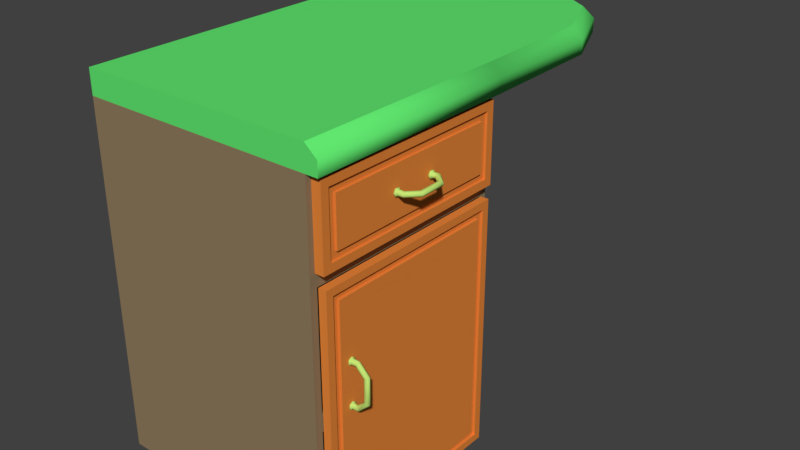 # Source: counter_edge.blend  (saved by Blender 2.79.0; exported with 4.5.12 LTS)
import bpy
from mathutils import Matrix  # noqa: F401  (used for matrix-valued properties, if any)

bpy.ops.wm.read_factory_settings(use_empty=True)
scene = bpy.context.scene
scene.name = 'Scene'

# ---- collections
col_collection_1 = bpy.data.collections.new('Collection 1'); scene.collection.children.link(col_collection_1)

# ---- materials (node trees are filled in below, after node groups)
mat_counterbottom = bpy.data.materials.new('counterbottom')
mat_counterbottom.alpha_threshold = 0.0
mat_counterbottom.use_transparent_shadow = False
mat_counterbottom.diffuse_color = (0.2809, 0.2023, 0.1138, 1.0)
mat_counterbottom.specular_color = (0.5, 0.5, 0.5)
mat_counterbottom.roughness = 0.5
mat_countertop = bpy.data.materials.new('countertop')
mat_countertop.alpha_threshold = 0.0
mat_countertop.use_transparent_shadow = False
mat_countertop.diffuse_color = (0.1189, 0.8, 0.1607, 1.0)
mat_countertop.specular_color = (0.5, 0.5, 0.5)
mat_countertop.roughness = 0.5
mat_countershelf = bpy.data.materials.new('countershelf')
mat_countershelf.alpha_threshold = 0.0
mat_countershelf.use_transparent_shadow = False
mat_countershelf.diffuse_color = (0.8, 0.2428, 0.04352, 1.0)
mat_countershelf.specular_color = (0.5, 0.5, 0.5)
mat_countershelf.roughness = 0.5
mat_handle = bpy.data.materials.new('handle')
mat_handle.alpha_threshold = 0.0
mat_handle.use_transparent_shadow = False
mat_handle.diffuse_color = (0.5478, 0.8, 0.1815, 1.0)
mat_handle.specular_color = (0.5, 0.5, 0.5)
mat_handle.roughness = 0.5

# ---- material node trees

# ---- world
world_world = bpy.data.worlds.new('World'); scene.world = world_world
world_world.color = (0.05088, 0.05088, 0.05088)
world_world.use_sun_shadow = False
world_world.sun_shadow_jitter_overblur = 0.0
world_world.cycles.sampling_method = 'MANUAL'

# ---- meshes
me_plane_014 = bpy.data.meshes.new('Plane.014')
me_plane_014.from_pydata([(-1.888, 1.705, 2.759e-07), (1.888, 1.589, 0.1348), (-1.888, -1.705, 2.759e-07), (1.888, -1.589, 0.1348), (-1.888, 1.705, 5.946), (1.888, 1.705, 5.946), (-1.888, -1.705, 5.946), (1.888, -1.705, 5.946), (-1.888, -1.705, 4.22), (-1.888, -1.705, 5.561), (1.888, -1.585, 5.462), (1.888, -1.585, 4.319), (1.888, 1.585, 4.319), (1.888, 1.585, 5.462), (-1.888, 1.705, 5.561), (-1.888, 1.705, 4.22), (1.888, -1.705, 5.561), (1.888, 1.705, 5.561), (-1.522, -1.585, 5.462), (-1.522, -1.585, 4.319), (-1.522, 1.585, 4.319), (-1.522, 1.585, 5.462), (-1.888, 1.705, 2.27), (-1.888, -1.705, 2.27), (1.888, -1.589, 2.012), (-1.888, 1.705, 2.009), (-1.888, -1.705, 2.009), (1.888, 1.705, 2.759e-07), (1.888, -1.705, 2.759e-07), (1.888, -1.705, 2.009), (1.888, 1.705, 2.27), (1.888, 1.705, 4.22), (1.888, -1.705, 4.22), (1.888, -1.705, 2.27), (1.888, 1.705, 2.009), (-1.522, -1.589, 2.268), (-1.522, 1.589, 2.268), (-1.522, -1.589, 2.012), (-1.522, 1.589, 2.012), (-1.522, 1.589, 0.1348), (-1.522, -1.589, 0.1348), (-1.522, 1.589, 4.083), (-1.522, -1.589, 4.083), (1.888, -1.589, 4.083), (1.888, 1.589, 4.083), (1.888, -1.589, 2.268), (1.888, 1.589, 2.268), (1.888, 1.589, 2.012), (2.08, 1.705, 5.779), (2.08, -1.705, 5.779), (2.08, 1.705, 5.561), (2.08, -1.705, 5.561), (1.85, 3.724, 5.946), (2.043, 3.724, 5.779), (2.043, 3.724, 5.561), (0.542, 5.265, 5.946), (0.6648, 5.413, 5.779), (0.6648, 5.413, 5.561), (-1.888, 5.325, 5.946), (-1.891, 5.517, 5.779), (-1.891, 5.517, 5.561), (1.462, 4.66, 5.946), (1.619, 4.734, 5.779), (1.619, 4.734, 5.561)], [], [(0, 27, 28, 2), (23, 8, 15, 22), (8, 9, 14, 15), (3, 40, 37, 24), (12, 20, 19, 11), (22, 15, 31, 30), (15, 14, 17, 31), (33, 32, 8, 23), (32, 16, 9, 8), (10, 16, 32, 11), (12, 31, 17, 13), (11, 32, 31, 12), (13, 17, 16, 10), (20, 21, 18, 19), (11, 19, 18, 10), (10, 18, 21, 13), (13, 21, 20, 12), (29, 33, 23, 26), (25, 22, 30, 34), (47, 46, 45, 24), (26, 23, 22, 25), (2, 26, 25, 0), (46, 36, 35, 45), (0, 25, 34, 27), (28, 29, 26, 2), (3, 28, 27, 1), (24, 29, 28, 3), (46, 30, 31, 44), (44, 31, 32, 43), (43, 32, 33, 45), (47, 34, 30, 46), (45, 33, 29, 24), (1, 27, 34, 47), (36, 41, 42, 35), (39, 38, 37, 40), (24, 37, 38, 47), (45, 35, 42, 43), (44, 41, 36, 46), (1, 39, 40, 3), (47, 38, 39, 1), (43, 42, 41, 44), (17, 50, 51, 16), (4, 6, 7, 5), (16, 7, 6, 9), (14, 4, 5, 17), (16, 51, 49, 7), (9, 6, 4, 14), (50, 48, 49, 51), (5, 48, 50, 17), (7, 49, 48, 5), (48, 53, 52, 5), (48, 50, 54, 53), (62, 56, 55, 61), (62, 63, 57, 56), (56, 59, 58, 55), (56, 57, 60, 59), (53, 54, 63, 62), (58, 59, 60, 14, 4), (53, 62, 61, 52), (4, 5, 52, 61), (55, 58, 4, 61), (54, 50, 63), (63, 50, 17, 57), (57, 17, 14, 60)])
me_plane_014.polygons.foreach_set('use_smooth', [0, 0, 0, 0, 0, 0, 0, 0, 0, 0, 0, 0, 0, 0, 0, 0, 0, 0, 0, 0, 0, 0, 0, 0, 0, 0, 0, 0, 0, 0, 0, 0, 0, 0, 0, 0, 0, 0, 0, 0, 0, 0, 0, 0, 0, 0, 0, 1, 0, 1, 1, 1, 1, 1, 1, 1, 1, 0, 1, 0, 0, 0, 0, 0])
me_plane_014.polygons.foreach_set('material_index', [0, 0, 0, 0, 0, 0, 0, 0, 0, 0, 0, 0, 0, 0, 0, 0, 0, 0, 0, 0, 0, 0, 0, 0, 0, 0, 0, 0, 0, 0, 0, 0, 0, 0, 0, 0, 0, 0, 0, 0, 0, 0, 1, 1, 1, 1, 1, 1, 1, 1, 1, 1, 1, 1, 1, 1, 1, 1, 1, 1, 1, 1, 1, 1])
me_plane_014.materials.append(mat_counterbottom)
me_plane_014.materials.append(mat_countertop)
me_plane_014.use_remesh_preserve_volume = False
me_plane_014.use_remesh_preserve_attributes = False
me_plane_014.use_mirror_vertex_groups = False
me_plane_014.update()
me_plane_018 = bpy.data.meshes.new('Plane.018')
me_plane_018.from_pydata([(0.2618, -1.641, -0.6217), (0.1576, -1.746, 0.6217), (0.1576, 1.746, 0.6217), (0.2618, 1.641, -0.6217), (2.047e-07, -1.537, -0.4126), (2.047e-07, -1.537, 0.4126), (2.047e-07, 1.537, 0.4126), (2.047e-07, 1.537, -0.4126), (2.047e-07, -1.8, -0.6759), (2.047e-07, -1.8, 0.6759), (2.047e-07, 1.8, 0.6759), (2.047e-07, 1.8, -0.6759), (2.047e-07, -1.662, -0.5382), (2.047e-07, -1.662, 0.5382), (2.047e-07, 1.662, 0.5382), (2.047e-07, 1.662, -0.5382), (0.03985, -1.662, -0.5382), (0.03985, -1.662, 0.5382), (0.03985, 1.662, 0.5382), (0.03985, 1.662, -0.5382), (0.03985, -1.537, -0.4126), (0.03985, -1.537, 0.4126), (0.03985, 1.537, 0.4126), (0.03985, 1.537, -0.4126), (0.1576, -1.8, -0.6759), (0.1576, -1.8, 0.6759), (0.1576, 1.8, 0.6759), (0.1576, 1.8, -0.6759), (3.801, -1.641, -0.6217), (3.905, -1.746, 0.6217), (3.905, 1.746, 0.6217), (3.801, 1.641, -0.6217), (0.1576, -1.746, -0.6217), (0.1576, 1.746, -0.6217), (3.905, -1.746, -0.6217), (3.905, 1.746, -0.6217), (0.2618, -1.641, 0.5713), (0.2618, 1.641, 0.5713), (3.801, -1.641, 0.5713), (3.801, 1.641, 0.5713), (-0.03808, -0.3917, -0.03943), (-0.03808, -0.3462, -0.03943), (-0.03808, -0.3234, 4.153e-07), (-0.03808, -0.3462, 0.03943), (-0.03808, -0.3917, 0.03943), (-0.03808, -0.4145, 4.193e-07), (-0.1391, -0.3917, -0.03943), (-0.1203, -0.3462, -0.03943), (-0.1109, -0.3234, 4.234e-07), (-0.1203, -0.3462, 0.03943), (-0.1391, -0.3917, 0.03943), (-0.1485, -0.4145, 4.316e-07), (-0.3142, -0.2173, -0.03943), (-0.2687, -0.1984, -0.03943), (-0.2459, -0.189, 4.384e-07), (-0.2687, -0.1984, 0.03943), (-0.3142, -0.2173, 0.03943), (-0.337, -0.2268, 4.526e-07), (-0.03808, 0.3917, -0.03943), (-0.03808, 0.3462, -0.03943), (-0.03808, 0.3234, 4.153e-07), (-0.03808, 0.3462, 0.03943), (-0.03808, 0.3917, 0.03943), (-0.03808, 0.4145, 4.193e-07), (-0.1391, 0.3917, -0.03943), (-0.1203, 0.3462, -0.03943), (-0.1109, 0.3234, 4.234e-07), (-0.1203, 0.3462, 0.03943), (-0.1391, 0.3917, 0.03943), (-0.1485, 0.4145, 4.316e-07), (-0.3142, 0.2173, -0.03943), (-0.2687, 0.1984, -0.03943), (-0.2459, 0.189, 4.384e-07), (-0.2687, 0.1984, 0.03943), (-0.3142, 0.2173, 0.03943), (-0.337, 0.2268, 4.526e-07), (-0.3142, -2.167e-07, -0.03943), (-0.2687, -2.152e-07, -0.03943), (-0.2459, -2.145e-07, 4.384e-07), (-0.2687, -2.152e-07, 0.03943), (-0.3142, -2.167e-07, 0.03943), (-0.337, -2.175e-07, 4.526e-07), (-0.02531, -0.4039, -0.06059), (-0.02531, -0.334, -0.06059), (-0.02531, -0.299, 4.117e-07), (-0.02531, -0.334, 0.06059), (-0.02531, -0.4039, 0.06059), (-0.02531, -0.4389, 4.179e-07), (-0.02531, 0.4039, -0.06059), (-0.02531, 0.334, -0.06059), (-0.02531, 0.299, 4.117e-07), (-0.02531, 0.334, 0.06059), (-0.02531, 0.4039, 0.06059), (-0.02531, 0.4389, 4.179e-07), (-0.003504, -0.4039, -0.06059), (-0.003504, -0.334, -0.06059), (-0.003504, -0.299, 4.093e-07), (-0.003504, -0.334, 0.06059), (-0.003504, -0.4039, 0.06059), (-0.003504, -0.4389, 4.154e-07), (-0.003504, 0.4039, -0.06059), (-0.003504, 0.334, -0.06059), (-0.003504, 0.299, 4.093e-07), (-0.003504, 0.334, 0.06059), (-0.003504, 0.4039, 0.06059), (-0.003504, 0.4389, 4.154e-07)], [], [(1, 29, 30, 2), (5, 6, 7, 4), (25, 26, 10, 9), (24, 25, 9, 8), (27, 24, 8, 11), (26, 27, 11, 10), (12, 8, 9, 13), (14, 10, 11, 15), (13, 9, 10, 14), (15, 11, 8, 12), (12, 16, 19, 15), (6, 22, 23, 7), (13, 17, 16, 12), (7, 23, 20, 4), (20, 16, 17, 21), (22, 18, 19, 23), (21, 17, 18, 22), (23, 19, 16, 20), (15, 19, 18, 14), (5, 21, 22, 6), (4, 20, 21, 5), (14, 18, 17, 13), (1, 25, 24, 32), (33, 27, 26, 2), (2, 26, 25, 1), (32, 24, 27, 33), (29, 34, 35, 30), (32, 34, 29, 1), (28, 38, 39, 31), (2, 30, 35, 33), (0, 32, 33, 3), (31, 35, 34, 28), (28, 34, 32, 0), (3, 33, 35, 31), (37, 39, 38, 36), (0, 36, 38, 28), (3, 37, 36, 0), (31, 39, 37, 3), (40, 45, 51, 46), (41, 40, 46, 47), (42, 41, 47, 48), (43, 42, 48, 49), (44, 43, 49, 50), (45, 44, 50, 51), (46, 51, 57, 52), (47, 46, 52, 53), (48, 47, 53, 54), (49, 48, 54, 55), (50, 49, 55, 56), (51, 50, 56, 57), (52, 57, 81, 76), (53, 52, 76, 77), (54, 53, 77, 78), (55, 54, 78, 79), (56, 55, 79, 80), (57, 56, 80, 81), (58, 64, 69, 63), (59, 65, 64, 58), (60, 66, 65, 59), (61, 67, 66, 60), (62, 68, 67, 61), (63, 69, 68, 62), (64, 70, 75, 69), (65, 71, 70, 64), (66, 72, 71, 65), (67, 73, 72, 66), (68, 74, 73, 67), (69, 75, 74, 68), (70, 76, 81, 75), (71, 77, 76, 70), (72, 78, 77, 71), (73, 79, 78, 72), (74, 80, 79, 73), (75, 81, 80, 74), (45, 87, 86, 44), (58, 88, 89, 59), (82, 94, 99, 87), (88, 100, 101, 89), (61, 91, 92, 62), (43, 85, 84, 42), (42, 84, 83, 41), (60, 90, 91, 61), (41, 83, 82, 40), (40, 82, 87, 45), (63, 93, 88, 58), (59, 89, 90, 60), (62, 92, 93, 63), (44, 86, 85, 43), (103, 102, 101, 100, 105, 104), (97, 98, 99, 94, 95, 96), (91, 103, 104, 92), (83, 95, 94, 82), (86, 98, 97, 85), (92, 104, 105, 93), (90, 102, 103, 91), (87, 99, 98, 86), (89, 101, 102, 90), (85, 97, 96, 84), (93, 105, 100, 88), (84, 96, 95, 83)])
me_plane_018.polygons.foreach_set('use_smooth', [0, 0, 0, 0, 0, 0, 0, 0, 0, 0, 0, 0, 0, 0, 0, 0, 0, 0, 0, 0, 0, 0, 0, 0, 0, 0, 0, 0, 0, 0, 0, 0, 0, 0, 0, 0, 0, 0, 1, 1, 1, 1, 1, 1, 1, 1, 1, 1, 1, 1, 1, 1, 1, 1, 1, 1, 1, 1, 1, 1, 1, 1, 1, 1, 1, 1, 1, 1, 1, 1, 1, 1, 1, 1, 1, 1, 1, 1, 1, 1, 1, 1, 1, 1, 1, 1, 1, 1, 1, 1, 1, 1, 1, 1, 1, 1, 1, 1, 1, 1])
me_plane_018.polygons.foreach_set('material_index', [0, 0, 0, 0, 0, 0, 0, 0, 0, 0, 0, 0, 0, 0, 0, 0, 0, 0, 0, 0, 0, 0, 0, 0, 0, 0, 0, 0, 0, 0, 0, 0, 0, 0, 0, 0, 0, 0, 1, 1, 1, 1, 1, 1, 1, 1, 1, 1, 1, 1, 1, 1, 1, 1, 1, 1, 1, 1, 1, 1, 1, 1, 1, 1, 1, 1, 1, 1, 1, 1, 1, 1, 1, 1, 1, 1, 1, 1, 1, 1, 1, 1, 1, 1, 1, 1, 1, 1, 1, 1, 1, 1, 1, 1, 1, 1, 1, 1, 1, 1])
me_plane_018.materials.append(mat_countershelf)
me_plane_018.materials.append(mat_handle)
me_plane_018.use_remesh_preserve_volume = False
me_plane_018.use_remesh_preserve_attributes = False
me_plane_018.use_mirror_vertex_groups = False
me_plane_018.update()
me_plane_016 = bpy.data.meshes.new('Plane.016')
me_plane_016.from_pydata([(0.0, 0.0, 1.678), (0.0, -3.536, 1.678), (0.0, -3.536, -2.75), (0.0, 0.0, -2.75), (-0.1372, -0.2433, -2.506), (-0.1372, -3.293, -2.506), (-0.1372, -3.293, 1.434), (-0.1372, -0.2433, 1.434), (-0.1372, 0.0, 1.678), (-0.1372, -3.536, 1.678), (-0.1372, -3.536, -2.75), (-0.1372, 0.0, -2.75), (-0.1372, -0.1283, 1.549), (-0.1372, -3.408, 1.549), (-0.1372, -3.408, -2.621), (-0.1372, -0.1283, -2.621), (-0.09149, -0.1283, 1.549), (-0.09149, -3.408, 1.549), (-0.09149, -3.408, -2.621), (-0.09149, -0.1283, -2.621), (-0.09149, -0.2433, 1.434), (-0.09149, -3.293, 1.434), (-0.09149, -3.293, -2.506), (-0.09149, -0.2433, -2.506), (-0.1625, -3.049, -1.48), (-0.1625, -3.049, -1.434), (-0.1625, -3.089, -1.412), (-0.1625, -3.128, -1.434), (-0.1625, -3.128, -1.48), (-0.1625, -3.089, -1.503), (-0.2635, -3.049, -1.48), (-0.2447, -3.049, -1.434), (-0.2353, -3.089, -1.412), (-0.2447, -3.128, -1.434), (-0.2635, -3.128, -1.48), (-0.2729, -3.089, -1.503), (-0.4387, -3.049, -1.305), (-0.3931, -3.049, -1.287), (-0.3704, -3.089, -1.277), (-0.3931, -3.128, -1.287), (-0.4387, -3.128, -1.305), (-0.4614, -3.089, -1.315), (-0.1625, -3.049, -0.6965), (-0.1625, -3.049, -0.742), (-0.1625, -3.089, -0.7648), (-0.1625, -3.128, -0.742), (-0.1625, -3.128, -0.6965), (-0.1625, -3.089, -0.6737), (-0.2635, -3.049, -0.6965), (-0.2447, -3.049, -0.742), (-0.2353, -3.089, -0.7648), (-0.2447, -3.128, -0.742), (-0.2635, -3.128, -0.6965), (-0.2729, -3.089, -0.6737), (-0.4387, -3.049, -0.8708), (-0.3931, -3.049, -0.8898), (-0.3704, -3.089, -0.8992), (-0.3931, -3.128, -0.8898), (-0.4387, -3.128, -0.8708), (-0.4614, -3.089, -0.8614), (-0.4387, -3.049, -1.088), (-0.3931, -3.049, -1.088), (-0.3704, -3.089, -1.088), (-0.3931, -3.128, -1.088), (-0.4387, -3.128, -1.088), (-0.4614, -3.089, -1.088), (-0.1498, -3.028, -1.492), (-0.1498, -3.028, -1.422), (-0.1498, -3.089, -1.387), (-0.1498, -3.149, -1.422), (-0.1498, -3.149, -1.492), (-0.1498, -3.089, -1.527), (-0.1498, -3.028, -0.6842), (-0.1498, -3.028, -0.7542), (-0.1498, -3.089, -0.7892), (-0.1498, -3.149, -0.7542), (-0.1498, -3.149, -0.6842), (-0.1498, -3.089, -0.6493), (-0.128, -3.028, -1.492), (-0.128, -3.028, -1.422), (-0.128, -3.089, -1.387), (-0.128, -3.149, -1.422), (-0.128, -3.149, -1.492), (-0.128, -3.089, -1.527), (-0.128, -3.028, -0.6842), (-0.128, -3.028, -0.7542), (-0.128, -3.089, -0.7892), (-0.128, -3.149, -0.7542), (-0.128, -3.149, -0.6842), (-0.128, -3.089, -0.6493)], [], [(3, 0, 1, 2), (4, 5, 6, 7), (1, 0, 8, 9), (3, 2, 10, 11), (0, 3, 11, 8), (2, 1, 9, 10), (13, 9, 8, 12), (14, 10, 9, 13), (12, 8, 11, 15), (15, 11, 10, 14), (6, 21, 20, 7), (7, 20, 23, 4), (13, 17, 18, 14), (14, 18, 19, 15), (21, 17, 16, 20), (22, 18, 17, 21), (20, 16, 19, 23), (23, 19, 18, 22), (15, 19, 16, 12), (4, 23, 22, 5), (12, 16, 17, 13), (5, 22, 21, 6), (24, 29, 35, 30), (25, 24, 30, 31), (26, 25, 31, 32), (27, 26, 32, 33), (28, 27, 33, 34), (29, 28, 34, 35), (30, 35, 41, 36), (31, 30, 36, 37), (32, 31, 37, 38), (33, 32, 38, 39), (34, 33, 39, 40), (35, 34, 40, 41), (36, 41, 65, 60), (37, 36, 60, 61), (38, 37, 61, 62), (39, 38, 62, 63), (40, 39, 63, 64), (41, 40, 64, 65), (42, 48, 53, 47), (43, 49, 48, 42), (44, 50, 49, 43), (45, 51, 50, 44), (46, 52, 51, 45), (47, 53, 52, 46), (48, 54, 59, 53), (49, 55, 54, 48), (50, 56, 55, 49), (51, 57, 56, 50), (52, 58, 57, 51), (53, 59, 58, 52), (54, 60, 65, 59), (55, 61, 60, 54), (56, 62, 61, 55), (57, 63, 62, 56), (58, 64, 63, 57), (59, 65, 64, 58), (29, 71, 70, 28), (42, 72, 73, 43), (66, 78, 83, 71), (72, 84, 85, 73), (45, 75, 76, 46), (27, 69, 68, 26), (26, 68, 67, 25), (44, 74, 75, 45), (25, 67, 66, 24), (24, 66, 71, 29), (47, 77, 72, 42), (43, 73, 74, 44), (46, 76, 77, 47), (28, 70, 69, 27), (87, 86, 85, 84, 89, 88), (81, 82, 83, 78, 79, 80), (75, 87, 88, 76), (67, 79, 78, 66), (70, 82, 81, 69), (76, 88, 89, 77), (74, 86, 87, 75), (71, 83, 82, 70), (73, 85, 86, 74), (69, 81, 80, 68), (77, 89, 84, 72), (68, 80, 79, 67)])
me_plane_016.polygons.foreach_set('use_smooth', [0, 0, 0, 0, 0, 0, 0, 0, 0, 0, 0, 0, 0, 0, 0, 0, 0, 0, 0, 0, 0, 0, 1, 1, 1, 1, 1, 1, 1, 1, 1, 1, 1, 1, 1, 1, 1, 1, 1, 1, 1, 1, 1, 1, 1, 1, 1, 1, 1, 1, 1, 1, 1, 1, 1, 1, 1, 1, 1, 1, 1, 1, 1, 1, 1, 1, 1, 1, 1, 1, 1, 1, 1, 1, 1, 1, 1, 1, 1, 1, 1, 1, 1, 1])
me_plane_016.polygons.foreach_set('material_index', [0, 0, 0, 0, 0, 0, 0, 0, 0, 0, 0, 0, 0, 0, 0, 0, 0, 0, 0, 0, 0, 0, 1, 1, 1, 1, 1, 1, 1, 1, 1, 1, 1, 1, 1, 1, 1, 1, 1, 1, 1, 1, 1, 1, 1, 1, 1, 1, 1, 1, 1, 1, 1, 1, 1, 1, 1, 1, 1, 1, 1, 1, 1, 1, 1, 1, 1, 1, 1, 1, 1, 1, 1, 1, 1, 1, 1, 1, 1, 1, 1, 1, 1, 1])
me_plane_016.materials.append(mat_countershelf)
me_plane_016.materials.append(mat_handle)
me_plane_016.use_remesh_preserve_volume = False
me_plane_016.use_remesh_preserve_attributes = False
me_plane_016.use_mirror_vertex_groups = False
me_plane_016.update()

# ---- objects
ob_counter = bpy.data.objects.new('counter', me_plane_014)
ob_door2 = bpy.data.objects.new('door2', me_plane_018)
ob_door1 = bpy.data.objects.new('door1', me_plane_016)

# ---- transforms, parenting, visibility, modifiers, constraints
ob_counter.location = (0.0, 0.0, 0.0)
ob_counter.lineart.crease_threshold = 0.0
ob_door2.parent = ob_counter
ob_door2.location = (2.03, 1.526e-05, 4.89)
ob_door2.rotation_euler = (-3.199e-09, -3.142, 6.991e-17)
ob_door2.scale = (0.8986, 0.8986, 0.8986)
ob_door2.lineart.crease_threshold = 0.0
ob_door1.parent = ob_counter
ob_door1.location = (1.907, 1.589, 1.612)
ob_door1.rotation_euler = (-3.199e-09, -3.142, 6.991e-17)
ob_door1.scale = (0.8986, 0.8986, 0.8986)
ob_door1.lineart.crease_threshold = 0.0

# ---- collection membership
col_collection_1.objects.link(ob_counter)
col_collection_1.objects.link(ob_door2)
col_collection_1.objects.link(ob_door1)

# ---- scene / render settings (as saved in the file)
scene.frame_start = 1; scene.frame_end = 250; scene.frame_set(1)
scene.render.engine = 'BLENDER_EEVEE_NEXT'
scene.render.resolution_percentage = 50
scene.render.dither_intensity = 0.0
scene.cycles.use_denoising = False
scene.cycles.samples = 128
scene.cycles.sampling_pattern = 'TABULATED_SOBOL'
scene.cycles.use_adaptive_sampling = False
scene.cycles.use_light_tree = False
scene.cycles.blur_glossy = 0.0
scene.cycles.sample_clamp_indirect = 0.0
scene.view_settings.view_transform = 'Standard'
bpy.context.view_layer.update()

# ---- added for rendering (the .blend has no active camera and no usable light): camera, sun
cam_auto = bpy.data.cameras.new('AutoCamera')
cam_auto.lens = 50.0
cam_auto.sensor_width = 36.0
cam_auto.clip_end = 1000.0
ob_auto_camera = bpy.data.objects.new('AutoCamera', cam_auto)
scene.collection.objects.link(ob_auto_camera)
ob_auto_camera.location = (9.71708, -9.48953, 10.5698)
ob_auto_camera.rotation_euler = (1.09748, -7.21219e-08, 0.694738)
scene.camera = ob_auto_camera
light_auto_sun = bpy.data.lights.new('AutoSun', 'SUN')
light_auto_sun.energy = 3.0
light_auto_sun.angle = 0.0523599
ob_auto_sun = bpy.data.objects.new('AutoSun', light_auto_sun)
scene.collection.objects.link(ob_auto_sun)
ob_auto_sun.rotation_euler = (0.872665, 0.174533, 0.523599)
bpy.context.view_layer.update()
